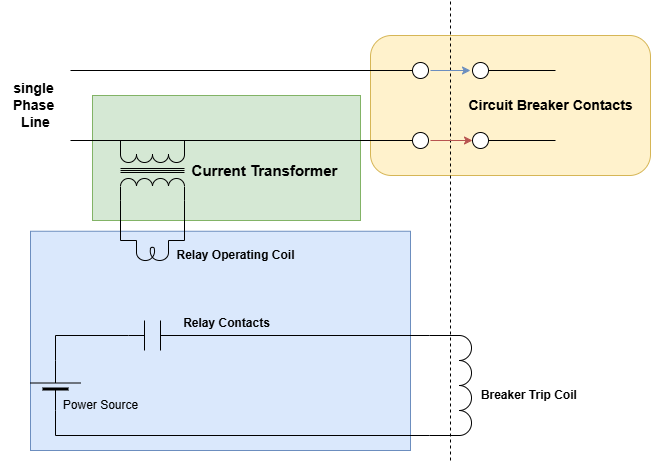

The diagram above was exported from draw.io. Its source (the exported page's mxGraphModel, read from the mxfile embedded in the PNG):
<mxGraphModel dx="782" dy="487" grid="1" gridSize="10" guides="1" tooltips="1" connect="1" arrows="1" fold="1" page="1" pageScale="1" pageWidth="850" pageHeight="1100" math="0" shadow="0">
  <root>
    <mxCell id="0" />
    <mxCell id="1" parent="0" />
    <mxCell id="IF95d7cMD4W3gSggnkbe-33" value="" style="rounded=1;whiteSpace=wrap;html=1;fillColor=#fff2cc;strokeColor=#d6b656;" parent="1" vertex="1">
      <mxGeometry x="460" y="75" width="280" height="140" as="geometry" />
    </mxCell>
    <mxCell id="IF95d7cMD4W3gSggnkbe-32" value="" style="rounded=0;whiteSpace=wrap;html=1;fillColor=#dae8fc;strokeColor=#6c8ebf;" parent="1" vertex="1">
      <mxGeometry x="120" y="270.75" width="380" height="219.25" as="geometry" />
    </mxCell>
    <mxCell id="IF95d7cMD4W3gSggnkbe-31" value="" style="rounded=0;whiteSpace=wrap;html=1;fillColor=#d5e8d4;strokeColor=#82b366;" parent="1" vertex="1">
      <mxGeometry x="182" y="135" width="268" height="125" as="geometry" />
    </mxCell>
    <mxCell id="IF95d7cMD4W3gSggnkbe-1" value="" style="verticalLabelPosition=bottom;shadow=0;dashed=0;align=center;html=1;verticalAlign=top;shape=mxgraph.electrical.transmission.2_line_bus;" parent="1" vertex="1">
      <mxGeometry x="160" y="110" width="350" height="70" as="geometry" />
    </mxCell>
    <mxCell id="IF95d7cMD4W3gSggnkbe-3" value="" style="verticalLabelPosition=bottom;shadow=0;dashed=0;align=center;html=1;verticalAlign=top;shape=mxgraph.electrical.logic_gates.inverting_contact;" parent="1" vertex="1">
      <mxGeometry x="500" y="170" width="20" height="20" as="geometry" />
    </mxCell>
    <mxCell id="IF95d7cMD4W3gSggnkbe-4" value="" style="verticalLabelPosition=bottom;shadow=0;dashed=0;align=center;html=1;verticalAlign=top;shape=mxgraph.electrical.logic_gates.inverting_contact;" parent="1" vertex="1">
      <mxGeometry x="500" y="100" width="20" height="20" as="geometry" />
    </mxCell>
    <mxCell id="IF95d7cMD4W3gSggnkbe-5" value="" style="verticalLabelPosition=bottom;shadow=0;dashed=0;align=center;html=1;verticalAlign=top;shape=mxgraph.electrical.transmission.2_line_bus;" parent="1" vertex="1">
      <mxGeometry x="565" y="110" width="80" height="70" as="geometry" />
    </mxCell>
    <mxCell id="IF95d7cMD4W3gSggnkbe-6" value="" style="verticalLabelPosition=bottom;shadow=0;dashed=0;align=center;html=1;verticalAlign=top;shape=mxgraph.electrical.logic_gates.inverting_contact;" parent="1" vertex="1">
      <mxGeometry x="560" y="170" width="20" height="20" as="geometry" />
    </mxCell>
    <mxCell id="IF95d7cMD4W3gSggnkbe-7" value="" style="verticalLabelPosition=bottom;shadow=0;dashed=0;align=center;html=1;verticalAlign=top;shape=mxgraph.electrical.logic_gates.inverting_contact;" parent="1" vertex="1">
      <mxGeometry x="560" y="100" width="20" height="20" as="geometry" />
    </mxCell>
    <mxCell id="IF95d7cMD4W3gSggnkbe-8" value="" style="endArrow=none;dashed=1;html=1;rounded=0;" parent="1" edge="1">
      <mxGeometry width="50" height="50" relative="1" as="geometry">
        <mxPoint x="540" y="500" as="sourcePoint" />
        <mxPoint x="540" y="40" as="targetPoint" />
      </mxGeometry>
    </mxCell>
    <mxCell id="IF95d7cMD4W3gSggnkbe-9" value="&lt;b&gt;&lt;font style=&quot;font-size: 14px;&quot;&gt;Circuit Breaker Contacts&lt;/font&gt;&lt;/b&gt;" style="text;html=1;align=center;verticalAlign=middle;resizable=0;points=[];autosize=1;strokeColor=none;fillColor=none;" parent="1" vertex="1">
      <mxGeometry x="545" y="130" width="190" height="30" as="geometry" />
    </mxCell>
    <mxCell id="IF95d7cMD4W3gSggnkbe-10" value="" style="pointerEvents=1;verticalLabelPosition=bottom;shadow=0;dashed=0;align=center;html=1;verticalAlign=top;shape=mxgraph.electrical.inductors.transformer_1;" parent="1" vertex="1">
      <mxGeometry x="210" y="180" width="64" height="60" as="geometry" />
    </mxCell>
    <mxCell id="IF95d7cMD4W3gSggnkbe-11" value="&lt;font style=&quot;font-size: 15px;&quot;&gt;&lt;b&gt;Current Transformer&lt;/b&gt;&lt;/font&gt;" style="text;html=1;align=center;verticalAlign=middle;resizable=0;points=[];autosize=1;strokeColor=none;fillColor=none;" parent="1" vertex="1">
      <mxGeometry x="269" y="195" width="170" height="30" as="geometry" />
    </mxCell>
    <mxCell id="IF95d7cMD4W3gSggnkbe-12" value="" style="pointerEvents=1;verticalLabelPosition=bottom;shadow=0;dashed=0;align=center;html=1;verticalAlign=top;shape=mxgraph.electrical.inductors.half_inductor;rotation=-180;" parent="1" vertex="1">
      <mxGeometry x="226" y="280" width="32" height="23" as="geometry" />
    </mxCell>
    <mxCell id="IF95d7cMD4W3gSggnkbe-14" value="" style="verticalLabelPosition=bottom;shadow=0;dashed=0;align=center;fillColor=strokeColor;html=1;verticalAlign=top;strokeWidth=1;shape=mxgraph.electrical.miscellaneous.monocell_battery;rotation=-90;" parent="1" vertex="1">
      <mxGeometry x="120" y="400" width="50" height="50" as="geometry" />
    </mxCell>
    <mxCell id="IF95d7cMD4W3gSggnkbe-15" value="" style="pointerEvents=1;verticalLabelPosition=bottom;shadow=0;dashed=0;align=center;html=1;verticalAlign=top;shape=mxgraph.electrical.inductors.inductor;rotation=90;" parent="1" vertex="1">
      <mxGeometry x="490" y="404" width="100" height="42" as="geometry" />
    </mxCell>
    <mxCell id="IF95d7cMD4W3gSggnkbe-18" style="edgeStyle=orthogonalEdgeStyle;rounded=0;orthogonalLoop=1;jettySize=auto;html=1;entryX=0;entryY=0.5;entryDx=0;entryDy=0;entryPerimeter=0;fillColor=#dae8fc;strokeColor=#6c8ebf;" parent="1" source="IF95d7cMD4W3gSggnkbe-4" target="IF95d7cMD4W3gSggnkbe-7" edge="1">
      <mxGeometry relative="1" as="geometry" />
    </mxCell>
    <mxCell id="IF95d7cMD4W3gSggnkbe-19" style="edgeStyle=orthogonalEdgeStyle;rounded=0;orthogonalLoop=1;jettySize=auto;html=1;entryX=0.1;entryY=0.5;entryDx=0;entryDy=0;entryPerimeter=0;fillColor=#f8cecc;strokeColor=#b85450;" parent="1" source="IF95d7cMD4W3gSggnkbe-3" target="IF95d7cMD4W3gSggnkbe-6" edge="1">
      <mxGeometry relative="1" as="geometry" />
    </mxCell>
    <mxCell id="IF95d7cMD4W3gSggnkbe-20" value="" style="endArrow=none;html=1;rounded=0;entryX=0;entryY=1;entryDx=0;entryDy=0;entryPerimeter=0;exitX=1;exitY=1;exitDx=0;exitDy=0;exitPerimeter=0;" parent="1" source="IF95d7cMD4W3gSggnkbe-12" target="IF95d7cMD4W3gSggnkbe-10" edge="1">
      <mxGeometry width="50" height="50" relative="1" as="geometry">
        <mxPoint x="170" y="300" as="sourcePoint" />
        <mxPoint x="220" y="250" as="targetPoint" />
        <Array as="points">
          <mxPoint x="210" y="280" />
        </Array>
      </mxGeometry>
    </mxCell>
    <mxCell id="IF95d7cMD4W3gSggnkbe-21" value="" style="endArrow=none;html=1;rounded=0;entryX=1;entryY=1;entryDx=0;entryDy=0;entryPerimeter=0;exitX=0;exitY=1;exitDx=0;exitDy=0;exitPerimeter=0;" parent="1" source="IF95d7cMD4W3gSggnkbe-12" target="IF95d7cMD4W3gSggnkbe-10" edge="1">
      <mxGeometry width="50" height="50" relative="1" as="geometry">
        <mxPoint x="170" y="300" as="sourcePoint" />
        <mxPoint x="220" y="250" as="targetPoint" />
        <Array as="points">
          <mxPoint x="274" y="280" />
        </Array>
      </mxGeometry>
    </mxCell>
    <mxCell id="IF95d7cMD4W3gSggnkbe-23" value="" style="endArrow=none;html=1;rounded=0;exitX=0;exitY=0.5;exitDx=0;exitDy=0;exitPerimeter=0;entryX=1;entryY=1;entryDx=0;entryDy=0;entryPerimeter=0;" parent="1" source="IF95d7cMD4W3gSggnkbe-14" target="IF95d7cMD4W3gSggnkbe-15" edge="1">
      <mxGeometry width="50" height="50" relative="1" as="geometry">
        <mxPoint x="160" y="470" as="sourcePoint" />
        <mxPoint x="210" y="420" as="targetPoint" />
        <Array as="points">
          <mxPoint x="145" y="475" />
        </Array>
      </mxGeometry>
    </mxCell>
    <mxCell id="IF95d7cMD4W3gSggnkbe-24" value="" style="endArrow=none;html=1;rounded=0;entryX=0;entryY=1;entryDx=0;entryDy=0;entryPerimeter=0;" parent="1" target="IF95d7cMD4W3gSggnkbe-15" edge="1">
      <mxGeometry width="50" height="50" relative="1" as="geometry">
        <mxPoint x="260" y="375" as="sourcePoint" />
        <mxPoint x="220" y="390" as="targetPoint" />
      </mxGeometry>
    </mxCell>
    <mxCell id="IF95d7cMD4W3gSggnkbe-25" value="" style="pointerEvents=1;verticalLabelPosition=bottom;shadow=0;dashed=0;align=center;html=1;verticalAlign=top;shape=mxgraph.electrical.electro-mechanical.relay_contacts;" parent="1" vertex="1">
      <mxGeometry x="218" y="360" width="48" height="30" as="geometry" />
    </mxCell>
    <mxCell id="IF95d7cMD4W3gSggnkbe-26" value="" style="endArrow=none;html=1;rounded=0;exitX=1;exitY=0.5;exitDx=0;exitDy=0;exitPerimeter=0;entryX=0;entryY=0.5;entryDx=0;entryDy=0;entryPerimeter=0;" parent="1" source="IF95d7cMD4W3gSggnkbe-14" target="IF95d7cMD4W3gSggnkbe-25" edge="1">
      <mxGeometry width="50" height="50" relative="1" as="geometry">
        <mxPoint x="450" y="250" as="sourcePoint" />
        <mxPoint x="500" y="200" as="targetPoint" />
        <Array as="points">
          <mxPoint x="145" y="375" />
        </Array>
      </mxGeometry>
    </mxCell>
    <mxCell id="IF95d7cMD4W3gSggnkbe-27" value="&lt;b&gt;Relay Operating Coil&lt;/b&gt;" style="text;html=1;align=center;verticalAlign=middle;resizable=0;points=[];autosize=1;strokeColor=none;fillColor=none;" parent="1" vertex="1">
      <mxGeometry x="255" y="280" width="140" height="30" as="geometry" />
    </mxCell>
    <mxCell id="IF95d7cMD4W3gSggnkbe-28" value="&lt;b&gt;Relay Contacts&lt;/b&gt;" style="text;html=1;align=center;verticalAlign=middle;resizable=0;points=[];autosize=1;strokeColor=none;fillColor=none;" parent="1" vertex="1">
      <mxGeometry x="261" y="348" width="110" height="30" as="geometry" />
    </mxCell>
    <mxCell id="IF95d7cMD4W3gSggnkbe-29" value="Power Source" style="text;html=1;align=center;verticalAlign=middle;resizable=0;points=[];autosize=1;strokeColor=none;fillColor=none;" parent="1" vertex="1">
      <mxGeometry x="140" y="430" width="100" height="30" as="geometry" />
    </mxCell>
    <mxCell id="IF95d7cMD4W3gSggnkbe-30" value="&lt;b&gt;Breaker Trip Coil&amp;nbsp;&lt;/b&gt;" style="text;html=1;align=center;verticalAlign=middle;resizable=0;points=[];autosize=1;strokeColor=none;fillColor=none;" parent="1" vertex="1">
      <mxGeometry x="560" y="420" width="120" height="30" as="geometry" />
    </mxCell>
    <mxCell id="IF95d7cMD4W3gSggnkbe-34" value="&lt;font style=&quot;font-size: 14px;&quot;&gt;&lt;b&gt;single&amp;nbsp;&lt;/b&gt;&lt;/font&gt;&lt;div&gt;&lt;font style=&quot;font-size: 14px;&quot;&gt;&lt;b&gt;Phase&amp;nbsp;&lt;/b&gt;&lt;/font&gt;&lt;/div&gt;&lt;div&gt;&lt;font style=&quot;font-size: 14px;&quot;&gt;&lt;b&gt;Line&lt;/b&gt;&lt;/font&gt;&lt;/div&gt;" style="text;html=1;align=center;verticalAlign=middle;resizable=0;points=[];autosize=1;strokeColor=none;fillColor=none;" parent="1" vertex="1">
      <mxGeometry x="90" y="115" width="70" height="60" as="geometry" />
    </mxCell>
  </root>
</mxGraphModel>